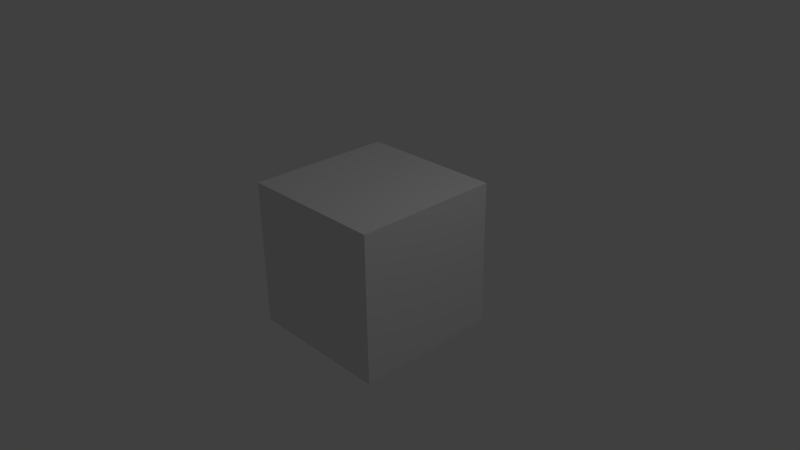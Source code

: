 # Source: rhex_ubuntu_s_conflicted_copy_2012-10-09_.blend  (saved by Blender 2.63.0; exported with 4.5.12 LTS)
import bpy
from mathutils import Matrix  # noqa: F401  (used for matrix-valued properties, if any)

bpy.ops.wm.read_factory_settings(use_empty=True)
scene = bpy.context.scene
scene.name = 'Scene'

# ---- collections
col_collection_1 = bpy.data.collections.new('Collection 1'); scene.collection.children.link(col_collection_1)

# ---- materials (node trees are filled in below, after node groups)
mat_material = bpy.data.materials.new('Material')
mat_material.alpha_threshold = 0.0
mat_material.use_transparent_shadow = False
mat_material.roughness = 0.5
mat_material.line_color = (0.0, 0.0, 0.0, 1.0)

# ---- material node trees

# ---- world
world_world = bpy.data.worlds.new('World'); scene.world = world_world
world_world.color = (0.05088, 0.05088, 0.05088)
world_world.use_sun_shadow = False
world_world.sun_shadow_jitter_overblur = 0.0
world_world.cycles.sampling_method = 'MANUAL'
world_world.cycles.sample_map_resolution = 256

# ---- cameras
cam_camera = bpy.data.cameras.new('Camera')
cam_camera.clip_end = 100.0
cam_camera.lens = 35.0
cam_camera.sensor_width = 32.0
cam_camera.sensor_height = 18.0
cam_camera.ortho_scale = 7.314
cam_camera.dof.focus_distance = 0.0
cam_camera.dof.aperture_fstop = 128.0

# ---- lights
light_lamp = bpy.data.lights.new('Lamp', 'POINT')
light_lamp.transmission_factor = 0.0
light_lamp.cutoff_distance = 30.0
light_lamp.energy = 100.0
light_lamp.shadow_buffer_clip_start = 1.001
light_lamp.shadow_soft_size = 1.0
light_lamp.shadow_maximum_resolution = 0.006
light_lamp.use_absolute_resolution = True
light_lamp.cycles.use_multiple_importance_sampling = False

# ---- meshes
me_cube = bpy.data.meshes.new('Cube')
me_cube.from_pydata([(1.0, 1.0, -1.0), (1.0, -1.0, -1.0), (-1.0, -1.0, -1.0), (-1.0, 1.0, -1.0), (1.0, 1.0, 1.0), (1.0, -1.0, 1.0), (-1.0, -1.0, 1.0), (-1.0, 1.0, 1.0)], [], [(0, 1, 2, 3), (4, 7, 6, 5), (0, 4, 5, 1), (1, 5, 6, 2), (2, 6, 7, 3), (4, 0, 3, 7)])
me_cube.materials.append(mat_material)
me_cube.use_remesh_preserve_volume = False
me_cube.use_remesh_preserve_attributes = False
me_cube.use_mirror_vertex_groups = False
me_cube.update()

# ---- objects
ob_cube = bpy.data.objects.new('Cube', me_cube)
ob_lamp = bpy.data.objects.new('Lamp', light_lamp)
ob_camera = bpy.data.objects.new('Camera', cam_camera)

# ---- transforms, parenting, visibility, modifiers, constraints
ob_cube.location = (0.0, 0.0, 0.0)
ob_cube.lock_rotations_4d = False
ob_cube.empty_display_type = 'ARROWS'
ob_cube.lineart.crease_threshold = 0.0
ob_lamp.location = (4.076, 1.005, 5.904)
ob_lamp.rotation_euler = (0.6503, 0.05522, 1.866)
ob_lamp.lock_rotations_4d = False
ob_lamp.empty_display_type = 'ARROWS'
ob_lamp.color = (0.0, 0.0, 0.0, 0.0)
ob_lamp.lineart.crease_threshold = 0.0
ob_camera.location = (7.481, -6.508, 5.344)
ob_camera.rotation_euler = (1.109, 0.01082, 0.8149)
ob_camera.lock_rotations_4d = False
ob_camera.empty_display_type = 'ARROWS'
ob_camera.color = (0.0, 0.0, 0.0, 0.0)
ob_camera.display_type = 'WIRE'
ob_camera.lineart.crease_threshold = 0.0

# ---- collection membership
col_collection_1.objects.link(ob_cube)
col_collection_1.objects.link(ob_lamp)
col_collection_1.objects.link(ob_camera)

# ---- scene / render settings (as saved in the file)
scene.camera = ob_camera
scene.frame_start = 1; scene.frame_end = 250; scene.frame_set(1)
scene.render.engine = 'BLENDER_EEVEE_NEXT'
scene.render.image_settings.color_mode = 'RGB'
scene.render.image_settings.compression = 90
scene.render.resolution_percentage = 50
scene.render.dither_intensity = 0.0
scene.render.bake_margin = 2
scene.render.bake_bias = 0.0
scene.cycles.use_denoising = False
scene.cycles.samples = 10
scene.cycles.sampling_pattern = 'TABULATED_SOBOL'
scene.cycles.light_sampling_threshold = 0.0
scene.cycles.use_adaptive_sampling = False
scene.cycles.use_light_tree = False
scene.cycles.blur_glossy = 0.0
scene.cycles.volume_bounces = 1
scene.cycles.pixel_filter_type = 'GAUSSIAN'
scene.cycles.sample_clamp_indirect = 0.0
scene.view_settings.view_transform = 'Standard'
bpy.context.view_layer.update()
